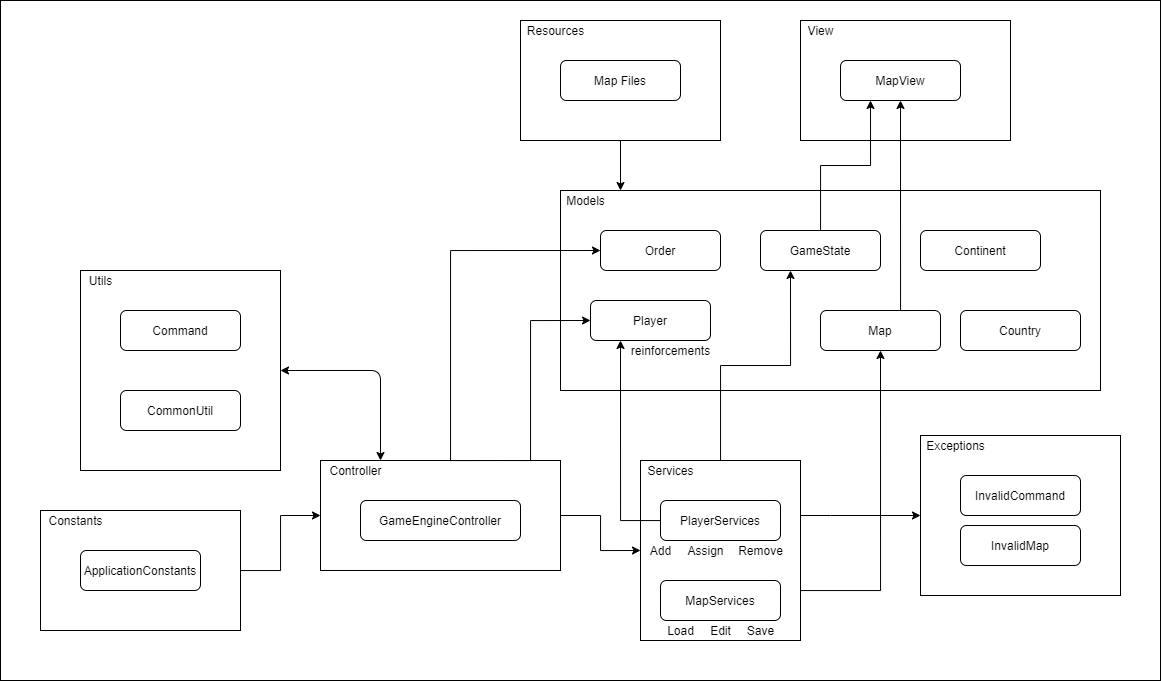

The diagram above was exported from draw.io. Its source (the exported page's mxGraphModel, read from the mxfile embedded in the PNG):
<mxGraphModel dx="1221" dy="1851" grid="1" gridSize="10" guides="1" tooltips="1" connect="1" arrows="1" fold="1" page="1" pageScale="1" pageWidth="827" pageHeight="1169" math="0" shadow="0">
  <root>
    <mxCell id="0" />
    <mxCell id="1" parent="0" />
    <mxCell id="a-T8a5jEnMffMXhwi1ul-1" value="GameEngineController" style="rounded=1;whiteSpace=wrap;html=1;fillColor=none;" parent="1" vertex="1">
      <mxGeometry x="600" y="-640" width="160" height="40" as="geometry" />
    </mxCell>
    <mxCell id="a-T8a5jEnMffMXhwi1ul-3" value="MapView" style="rounded=1;whiteSpace=wrap;html=1;fillColor=none;" parent="1" vertex="1">
      <mxGeometry x="1080" y="-1080" width="120" height="40" as="geometry" />
    </mxCell>
    <mxCell id="a-T8a5jEnMffMXhwi1ul-4" value="MapServices" style="rounded=1;whiteSpace=wrap;html=1;fillColor=none;" parent="1" vertex="1">
      <mxGeometry x="900" y="-560" width="120" height="40" as="geometry" />
    </mxCell>
    <mxCell id="a-T8a5jEnMffMXhwi1ul-5" value="InvalidCommand" style="rounded=1;whiteSpace=wrap;html=1;fillColor=none;" parent="1" vertex="1">
      <mxGeometry x="1200" y="-665" width="120" height="40" as="geometry" />
    </mxCell>
    <mxCell id="a-T8a5jEnMffMXhwi1ul-6" value="Map Files" style="rounded=1;whiteSpace=wrap;html=1;fillColor=none;" parent="1" vertex="1">
      <mxGeometry x="800" y="-1080" width="120" height="40" as="geometry" />
    </mxCell>
    <mxCell id="a-T8a5jEnMffMXhwi1ul-9" value="InvalidMap" style="rounded=1;whiteSpace=wrap;html=1;fillColor=none;" parent="1" vertex="1">
      <mxGeometry x="1200" y="-615" width="120" height="40" as="geometry" />
    </mxCell>
    <mxCell id="a-T8a5jEnMffMXhwi1ul-10" value="ApplicationConstants" style="rounded=1;whiteSpace=wrap;html=1;fillColor=none;" parent="1" vertex="1">
      <mxGeometry x="320" y="-590" width="120" height="40" as="geometry" />
    </mxCell>
    <mxCell id="9jn9A-y-QdNjv5PArhNB-1" style="edgeStyle=orthogonalEdgeStyle;rounded=0;orthogonalLoop=1;jettySize=auto;html=1;entryX=0.25;entryY=1;entryDx=0;entryDy=0;" parent="1" source="a-T8a5jEnMffMXhwi1ul-11" target="a-T8a5jEnMffMXhwi1ul-3" edge="1">
      <mxGeometry relative="1" as="geometry" />
    </mxCell>
    <mxCell id="a-T8a5jEnMffMXhwi1ul-11" value="GameState" style="rounded=1;whiteSpace=wrap;html=1;fillColor=none;" parent="1" vertex="1">
      <mxGeometry x="1000" y="-910" width="120" height="40" as="geometry" />
    </mxCell>
    <mxCell id="a-T8a5jEnMffMXhwi1ul-12" value="CommonUtil" style="rounded=1;whiteSpace=wrap;html=1;fillColor=none;" parent="1" vertex="1">
      <mxGeometry x="360" y="-750" width="120" height="40" as="geometry" />
    </mxCell>
    <mxCell id="a-T8a5jEnMffMXhwi1ul-13" value="Command" style="rounded=1;whiteSpace=wrap;html=1;fillColor=none;" parent="1" vertex="1">
      <mxGeometry x="360" y="-830" width="120" height="40" as="geometry" />
    </mxCell>
    <mxCell id="a-T8a5jEnMffMXhwi1ul-14" value="Continent" style="rounded=1;whiteSpace=wrap;html=1;fillColor=none;" parent="1" vertex="1">
      <mxGeometry x="1160" y="-910" width="120" height="40" as="geometry" />
    </mxCell>
    <mxCell id="9jn9A-y-QdNjv5PArhNB-2" style="edgeStyle=orthogonalEdgeStyle;rounded=0;orthogonalLoop=1;jettySize=auto;html=1;exitX=0.75;exitY=0;exitDx=0;exitDy=0;entryX=0.5;entryY=1;entryDx=0;entryDy=0;" parent="1" source="a-T8a5jEnMffMXhwi1ul-15" target="a-T8a5jEnMffMXhwi1ul-3" edge="1">
      <mxGeometry relative="1" as="geometry">
        <Array as="points">
          <mxPoint x="1140" y="-830" />
        </Array>
      </mxGeometry>
    </mxCell>
    <mxCell id="a-T8a5jEnMffMXhwi1ul-15" value="Map" style="rounded=1;whiteSpace=wrap;html=1;fillColor=none;" parent="1" vertex="1">
      <mxGeometry x="1060" y="-830" width="120" height="40" as="geometry" />
    </mxCell>
    <mxCell id="a-T8a5jEnMffMXhwi1ul-16" value="Player" style="rounded=1;whiteSpace=wrap;html=1;fillColor=none;" parent="1" vertex="1">
      <mxGeometry x="830" y="-840" width="120" height="40" as="geometry" />
    </mxCell>
    <mxCell id="a-T8a5jEnMffMXhwi1ul-17" value="Order" style="rounded=1;whiteSpace=wrap;html=1;fillColor=none;" parent="1" vertex="1">
      <mxGeometry x="840" y="-910" width="120" height="40" as="geometry" />
    </mxCell>
    <mxCell id="a-T8a5jEnMffMXhwi1ul-18" value="Country" style="rounded=1;whiteSpace=wrap;html=1;fillColor=none;" parent="1" vertex="1">
      <mxGeometry x="1200" y="-830" width="120" height="40" as="geometry" />
    </mxCell>
    <mxCell id="a-T8a5jEnMffMXhwi1ul-19" value="" style="rounded=0;whiteSpace=wrap;html=1;fillColor=none;" parent="1" vertex="1">
      <mxGeometry x="320" y="-870" width="200" height="200" as="geometry" />
    </mxCell>
    <mxCell id="a-T8a5jEnMffMXhwi1ul-20" value="Utils" style="text;html=1;align=center;verticalAlign=middle;resizable=0;points=[];autosize=1;" parent="1" vertex="1">
      <mxGeometry x="320" y="-870" width="40" height="20" as="geometry" />
    </mxCell>
    <mxCell id="a-T8a5jEnMffMXhwi1ul-27" style="edgeStyle=orthogonalEdgeStyle;rounded=0;orthogonalLoop=1;jettySize=auto;html=1;exitX=0.5;exitY=0;exitDx=0;exitDy=0;entryX=0;entryY=0.5;entryDx=0;entryDy=0;" parent="1" source="a-T8a5jEnMffMXhwi1ul-21" target="a-T8a5jEnMffMXhwi1ul-16" edge="1">
      <mxGeometry relative="1" as="geometry">
        <mxPoint x="760" y="-880" as="targetPoint" />
        <Array as="points">
          <mxPoint x="770" y="-680" />
          <mxPoint x="770" y="-820" />
        </Array>
      </mxGeometry>
    </mxCell>
    <mxCell id="a-T8a5jEnMffMXhwi1ul-28" style="edgeStyle=orthogonalEdgeStyle;rounded=0;orthogonalLoop=1;jettySize=auto;html=1;exitX=0.75;exitY=0;exitDx=0;exitDy=0;entryX=0;entryY=0.5;entryDx=0;entryDy=0;" parent="1" source="a-T8a5jEnMffMXhwi1ul-21" target="a-T8a5jEnMffMXhwi1ul-17" edge="1">
      <mxGeometry relative="1" as="geometry">
        <Array as="points">
          <mxPoint x="690" y="-680" />
          <mxPoint x="690" y="-890" />
        </Array>
      </mxGeometry>
    </mxCell>
    <mxCell id="a-T8a5jEnMffMXhwi1ul-33" style="edgeStyle=orthogonalEdgeStyle;rounded=0;orthogonalLoop=1;jettySize=auto;html=1;entryX=0;entryY=0.5;entryDx=0;entryDy=0;" parent="1" source="a-T8a5jEnMffMXhwi1ul-21" target="a-T8a5jEnMffMXhwi1ul-29" edge="1">
      <mxGeometry relative="1" as="geometry" />
    </mxCell>
    <mxCell id="a-T8a5jEnMffMXhwi1ul-21" value="" style="rounded=0;whiteSpace=wrap;html=1;fillColor=none;" parent="1" vertex="1">
      <mxGeometry x="560" y="-680" width="240" height="110" as="geometry" />
    </mxCell>
    <mxCell id="a-T8a5jEnMffMXhwi1ul-22" value="Controller" style="text;html=1;align=center;verticalAlign=middle;resizable=0;points=[];autosize=1;" parent="1" vertex="1">
      <mxGeometry x="560" y="-680" width="70" height="20" as="geometry" />
    </mxCell>
    <mxCell id="a-T8a5jEnMffMXhwi1ul-24" value="" style="rounded=0;whiteSpace=wrap;html=1;fillColor=none;" parent="1" vertex="1">
      <mxGeometry x="800" y="-950" width="540" height="200" as="geometry" />
    </mxCell>
    <mxCell id="a-T8a5jEnMffMXhwi1ul-25" value="Models" style="text;html=1;align=center;verticalAlign=middle;resizable=0;points=[];autosize=1;" parent="1" vertex="1">
      <mxGeometry x="800" y="-950" width="50" height="20" as="geometry" />
    </mxCell>
    <mxCell id="a-T8a5jEnMffMXhwi1ul-26" value="reinforcements" style="text;html=1;align=center;verticalAlign=middle;resizable=0;points=[];autosize=1;" parent="1" vertex="1">
      <mxGeometry x="865" y="-800" width="90" height="20" as="geometry" />
    </mxCell>
    <mxCell id="a-T8a5jEnMffMXhwi1ul-34" style="edgeStyle=orthogonalEdgeStyle;rounded=0;orthogonalLoop=1;jettySize=auto;html=1;entryX=0;entryY=0.5;entryDx=0;entryDy=0;" parent="1" source="a-T8a5jEnMffMXhwi1ul-29" target="a-T8a5jEnMffMXhwi1ul-31" edge="1">
      <mxGeometry relative="1" as="geometry">
        <Array as="points">
          <mxPoint x="1070" y="-625" />
          <mxPoint x="1070" y="-625" />
        </Array>
      </mxGeometry>
    </mxCell>
    <mxCell id="a-T8a5jEnMffMXhwi1ul-36" style="edgeStyle=orthogonalEdgeStyle;rounded=0;orthogonalLoop=1;jettySize=auto;html=1;entryX=0.5;entryY=1;entryDx=0;entryDy=0;exitX=1;exitY=0.75;exitDx=0;exitDy=0;" parent="1" source="a-T8a5jEnMffMXhwi1ul-29" target="a-T8a5jEnMffMXhwi1ul-15" edge="1">
      <mxGeometry relative="1" as="geometry">
        <Array as="points">
          <mxPoint x="1040" y="-550" />
          <mxPoint x="1120" y="-550" />
        </Array>
      </mxGeometry>
    </mxCell>
    <mxCell id="a-T8a5jEnMffMXhwi1ul-37" style="edgeStyle=orthogonalEdgeStyle;rounded=0;orthogonalLoop=1;jettySize=auto;html=1;entryX=0.25;entryY=1;entryDx=0;entryDy=0;" parent="1" source="a-T8a5jEnMffMXhwi1ul-29" target="a-T8a5jEnMffMXhwi1ul-11" edge="1">
      <mxGeometry relative="1" as="geometry" />
    </mxCell>
    <mxCell id="a-T8a5jEnMffMXhwi1ul-29" value="" style="rounded=0;whiteSpace=wrap;html=1;fillColor=none;" parent="1" vertex="1">
      <mxGeometry x="880" y="-680" width="160" height="180" as="geometry" />
    </mxCell>
    <mxCell id="a-T8a5jEnMffMXhwi1ul-30" value="Services" style="text;html=1;align=center;verticalAlign=middle;resizable=0;points=[];autosize=1;" parent="1" vertex="1">
      <mxGeometry x="880" y="-680" width="60" height="20" as="geometry" />
    </mxCell>
    <mxCell id="a-T8a5jEnMffMXhwi1ul-31" value="" style="rounded=0;whiteSpace=wrap;html=1;fillColor=none;" parent="1" vertex="1">
      <mxGeometry x="1160" y="-705" width="200" height="160" as="geometry" />
    </mxCell>
    <mxCell id="a-T8a5jEnMffMXhwi1ul-32" value="Exceptions" style="text;html=1;align=center;verticalAlign=middle;resizable=0;points=[];autosize=1;" parent="1" vertex="1">
      <mxGeometry x="1160" y="-705" width="70" height="20" as="geometry" />
    </mxCell>
    <mxCell id="a-T8a5jEnMffMXhwi1ul-39" value="Load" style="text;html=1;align=center;verticalAlign=middle;resizable=0;points=[];autosize=1;" parent="1" vertex="1">
      <mxGeometry x="900" y="-520" width="40" height="20" as="geometry" />
    </mxCell>
    <mxCell id="a-T8a5jEnMffMXhwi1ul-40" value="Edit" style="text;html=1;align=center;verticalAlign=middle;resizable=0;points=[];autosize=1;" parent="1" vertex="1">
      <mxGeometry x="940" y="-520" width="40" height="20" as="geometry" />
    </mxCell>
    <mxCell id="a-T8a5jEnMffMXhwi1ul-41" value="Save" style="text;html=1;align=center;verticalAlign=middle;resizable=0;points=[];autosize=1;" parent="1" vertex="1">
      <mxGeometry x="980" y="-520" width="40" height="20" as="geometry" />
    </mxCell>
    <mxCell id="a-T8a5jEnMffMXhwi1ul-42" value="" style="rounded=0;whiteSpace=wrap;html=1;fillColor=none;" parent="1" vertex="1">
      <mxGeometry x="1040" y="-1120" width="210" height="120" as="geometry" />
    </mxCell>
    <mxCell id="a-T8a5jEnMffMXhwi1ul-43" value="View" style="text;html=1;align=center;verticalAlign=middle;resizable=0;points=[];autosize=1;" parent="1" vertex="1">
      <mxGeometry x="1040" y="-1120" width="40" height="20" as="geometry" />
    </mxCell>
    <mxCell id="a-T8a5jEnMffMXhwi1ul-50" value="" style="edgeStyle=orthogonalEdgeStyle;rounded=0;orthogonalLoop=1;jettySize=auto;html=1;" parent="1" source="a-T8a5jEnMffMXhwi1ul-45" edge="1">
      <mxGeometry relative="1" as="geometry">
        <mxPoint x="860" y="-950" as="targetPoint" />
      </mxGeometry>
    </mxCell>
    <mxCell id="a-T8a5jEnMffMXhwi1ul-45" value="" style="rounded=0;whiteSpace=wrap;html=1;fillColor=none;" parent="1" vertex="1">
      <mxGeometry x="760" y="-1120" width="200" height="120" as="geometry" />
    </mxCell>
    <mxCell id="a-T8a5jEnMffMXhwi1ul-46" value="Resources" style="text;html=1;align=center;verticalAlign=middle;resizable=0;points=[];autosize=1;" parent="1" vertex="1">
      <mxGeometry x="760" y="-1120" width="70" height="20" as="geometry" />
    </mxCell>
    <mxCell id="a-T8a5jEnMffMXhwi1ul-51" style="edgeStyle=orthogonalEdgeStyle;rounded=0;orthogonalLoop=1;jettySize=auto;html=1;entryX=0;entryY=0.5;entryDx=0;entryDy=0;" parent="1" source="a-T8a5jEnMffMXhwi1ul-47" target="a-T8a5jEnMffMXhwi1ul-21" edge="1">
      <mxGeometry relative="1" as="geometry" />
    </mxCell>
    <mxCell id="a-T8a5jEnMffMXhwi1ul-47" value="" style="rounded=0;whiteSpace=wrap;html=1;fillColor=none;" parent="1" vertex="1">
      <mxGeometry x="280" y="-630" width="200" height="120" as="geometry" />
    </mxCell>
    <mxCell id="a-T8a5jEnMffMXhwi1ul-48" value="Constants" style="text;html=1;align=center;verticalAlign=middle;resizable=0;points=[];autosize=1;" parent="1" vertex="1">
      <mxGeometry x="280" y="-630" width="70" height="20" as="geometry" />
    </mxCell>
    <mxCell id="9jn9A-y-QdNjv5PArhNB-5" value="" style="rounded=0;whiteSpace=wrap;html=1;fillColor=none;" parent="1" vertex="1">
      <mxGeometry x="240" y="-1140" width="1160" height="680" as="geometry" />
    </mxCell>
    <mxCell id="Aioc82Zlb1NnU-1kqsi6-8" style="edgeStyle=orthogonalEdgeStyle;rounded=0;orthogonalLoop=1;jettySize=auto;html=1;entryX=0.25;entryY=1;entryDx=0;entryDy=0;" edge="1" parent="1" source="Aioc82Zlb1NnU-1kqsi6-2" target="a-T8a5jEnMffMXhwi1ul-16">
      <mxGeometry relative="1" as="geometry">
        <Array as="points">
          <mxPoint x="860" y="-620" />
        </Array>
      </mxGeometry>
    </mxCell>
    <mxCell id="Aioc82Zlb1NnU-1kqsi6-2" value="PlayerServices" style="rounded=1;whiteSpace=wrap;html=1;fillColor=none;" vertex="1" parent="1">
      <mxGeometry x="900" y="-640" width="120" height="40" as="geometry" />
    </mxCell>
    <mxCell id="Aioc82Zlb1NnU-1kqsi6-4" value="Add" style="text;html=1;align=center;verticalAlign=middle;resizable=0;points=[];autosize=1;" vertex="1" parent="1">
      <mxGeometry x="880" y="-600" width="40" height="20" as="geometry" />
    </mxCell>
    <mxCell id="Aioc82Zlb1NnU-1kqsi6-5" value="Remove" style="text;html=1;align=center;verticalAlign=middle;resizable=0;points=[];autosize=1;" vertex="1" parent="1">
      <mxGeometry x="970" y="-600" width="60" height="20" as="geometry" />
    </mxCell>
    <mxCell id="Aioc82Zlb1NnU-1kqsi6-6" value="Assign" style="text;html=1;align=center;verticalAlign=middle;resizable=0;points=[];autosize=1;" vertex="1" parent="1">
      <mxGeometry x="920" y="-600" width="50" height="20" as="geometry" />
    </mxCell>
    <mxCell id="Aioc82Zlb1NnU-1kqsi6-9" value="" style="endArrow=classic;startArrow=classic;html=1;exitX=1;exitY=0.5;exitDx=0;exitDy=0;entryX=0.25;entryY=0;entryDx=0;entryDy=0;" edge="1" parent="1" source="a-T8a5jEnMffMXhwi1ul-19" target="a-T8a5jEnMffMXhwi1ul-21">
      <mxGeometry width="50" height="50" relative="1" as="geometry">
        <mxPoint x="580" y="-740" as="sourcePoint" />
        <mxPoint x="630" y="-790" as="targetPoint" />
        <Array as="points">
          <mxPoint x="620" y="-770" />
        </Array>
      </mxGeometry>
    </mxCell>
  </root>
</mxGraphModel>